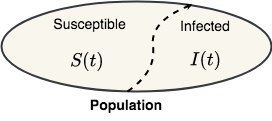

The diagram above was exported from draw.io. Its source (the exported page's mxGraphModel, read from the mxfile embedded in the PNG):
<mxGraphModel dx="625" dy="409" grid="1" gridSize="10" guides="1" tooltips="1" connect="1" arrows="1" fold="1" page="1" pageScale="1" pageWidth="850" pageHeight="1100" math="1" shadow="0">
  <root>
    <mxCell id="0" />
    <mxCell id="1" parent="0" />
    <mxCell id="iT9wCrrUrKnmfIIgVNTx-1" value="" style="ellipse;whiteSpace=wrap;html=1;fillColor=#f9f7ed;strokeColor=#36393d;strokeWidth=2;" vertex="1" parent="1">
      <mxGeometry x="110" y="160" width="270" height="90" as="geometry" />
    </mxCell>
    <mxCell id="iT9wCrrUrKnmfIIgVNTx-4" value="" style="curved=1;endArrow=classic;html=1;rounded=0;strokeColor=default;endSize=0;startSize=0;dashed=1;strokeWidth=2;entryX=0.707;entryY=0.033;entryDx=0;entryDy=0;entryPerimeter=0;" edge="1" parent="1" target="iT9wCrrUrKnmfIIgVNTx-1">
      <mxGeometry width="50" height="50" relative="1" as="geometry">
        <mxPoint x="236" y="250" as="sourcePoint" />
        <mxPoint x="300" y="173" as="targetPoint" />
        <Array as="points">
          <mxPoint x="265" y="230" />
          <mxPoint x="258" y="180" />
        </Array>
      </mxGeometry>
    </mxCell>
    <mxCell id="iT9wCrrUrKnmfIIgVNTx-5" value="&lt;font style=&quot;font-size: 16px;&quot;&gt;\(S(t)\)&lt;/font&gt;" style="text;strokeColor=none;align=center;fillColor=none;html=1;verticalAlign=middle;whiteSpace=wrap;rounded=0;" vertex="1" parent="1">
      <mxGeometry x="166" y="205" width="60" height="30" as="geometry" />
    </mxCell>
    <mxCell id="iT9wCrrUrKnmfIIgVNTx-6" value="&lt;font style=&quot;font-size: 16px;&quot;&gt;\(I(t)\)&lt;/font&gt;" style="text;strokeColor=none;align=center;fillColor=none;html=1;verticalAlign=middle;whiteSpace=wrap;rounded=0;" vertex="1" parent="1">
      <mxGeometry x="285" y="204" width="60" height="30" as="geometry" />
    </mxCell>
    <mxCell id="iT9wCrrUrKnmfIIgVNTx-7" value="&lt;b&gt;&lt;font style=&quot;font-size: 14px;&quot;&gt;Population&lt;/font&gt;&lt;/b&gt;" style="text;strokeColor=none;align=center;fillColor=none;html=1;verticalAlign=middle;whiteSpace=wrap;rounded=0;" vertex="1" parent="1">
      <mxGeometry x="190" y="250" width="90" height="30" as="geometry" />
    </mxCell>
    <mxCell id="iT9wCrrUrKnmfIIgVNTx-8" value="&lt;font style=&quot;font-size: 14px;&quot;&gt;Susceptible&lt;/font&gt;" style="text;strokeColor=none;align=center;fillColor=none;html=1;verticalAlign=middle;whiteSpace=wrap;rounded=0;" vertex="1" parent="1">
      <mxGeometry x="136.75" y="169" width="122.5" height="30" as="geometry" />
    </mxCell>
    <mxCell id="iT9wCrrUrKnmfIIgVNTx-9" value="&lt;font style=&quot;font-size: 14px;&quot;&gt;Infected&lt;/font&gt;" style="text;strokeColor=none;align=center;fillColor=none;html=1;verticalAlign=middle;whiteSpace=wrap;rounded=0;" vertex="1" parent="1">
      <mxGeometry x="269" y="171" width="90" height="30" as="geometry" />
    </mxCell>
  </root>
</mxGraphModel>